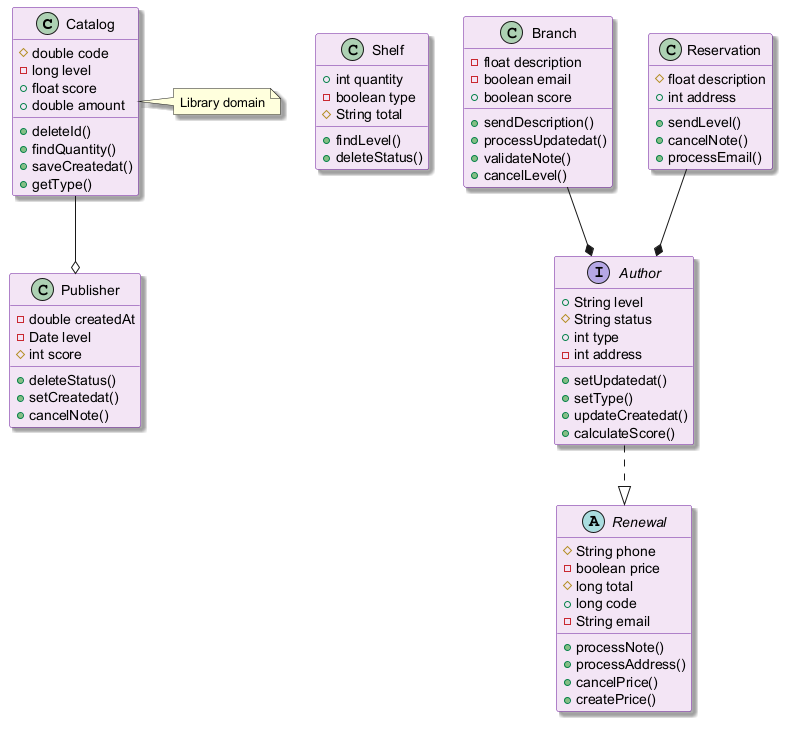

The diagram above was rendered by PlantUML. Its source (embedded in the PNG):
@startuml
skinparam backgroundColor #FFFFFF
skinparam classBackgroundColor #F3E5F5
skinparam classBorderColor #6A1B9A
skinparam shadowing true
class Catalog {
  #double code
  -long level
  +float score
  +double amount
  +deleteId()
  +findQuantity()
  +saveCreatedat()
  +getType()
}
class Shelf {
  +int quantity
  -boolean type
  #String total
  +findLevel()
  +deleteStatus()
}
class Publisher {
  -double createdAt
  -Date level
  #int score
  +deleteStatus()
  +setCreatedat()
  +cancelNote()
}
abstract class Renewal {
  #String phone
  -boolean price
  #long total
  +long code
  -String email
  +processNote()
  +processAddress()
  +cancelPrice()
  +createPrice()
}
class Branch {
  -float description
  -boolean email
  +boolean score
  +sendDescription()
  +processUpdatedat()
  +validateNote()
  +cancelLevel()
}
class Reservation {
  #float description
  +int address
  +sendLevel()
  +cancelNote()
  +processEmail()
}
interface Author {
  +String level
  #String status
  +int type
  -int address
  +setUpdatedat()
  +setType()
  +updateCreatedat()
  +calculateScore()
}
Reservation --* Author
Catalog --o Publisher
Branch --* Author
Author ..|> Renewal
note right of Catalog : Library domain
@enduml